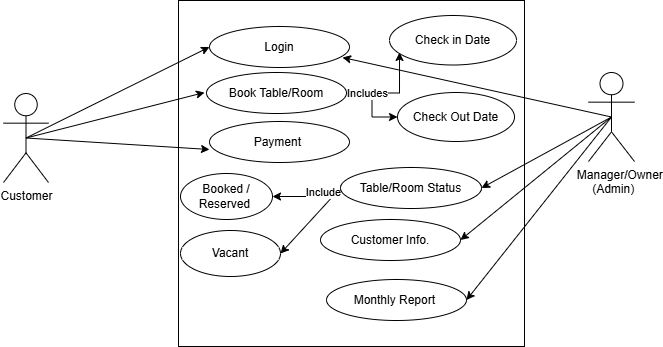

The diagram above was exported from draw.io. Its source (the exported page's mxGraphModel, read from the mxfile embedded in the PNG):
<mxGraphModel dx="902" dy="543" grid="0" gridSize="10" guides="1" tooltips="1" connect="1" arrows="1" fold="1" page="1" pageScale="1" pageWidth="827" pageHeight="1169" math="0" shadow="0">
  <root>
    <mxCell id="0" />
    <mxCell id="1" parent="0" />
    <mxCell id="FETI-i7N7sLQm8vv2GKm-1" value="Customer" style="shape=umlActor;verticalLabelPosition=bottom;verticalAlign=top;html=1;" parent="1" vertex="1">
      <mxGeometry x="79" y="169" width="45" height="89" as="geometry" />
    </mxCell>
    <mxCell id="FETI-i7N7sLQm8vv2GKm-4" value="" style="whiteSpace=wrap;html=1;aspect=fixed;" parent="1" vertex="1">
      <mxGeometry x="254" y="76" width="346" height="346" as="geometry" />
    </mxCell>
    <mxCell id="FETI-i7N7sLQm8vv2GKm-5" value="Login" style="ellipse;whiteSpace=wrap;html=1;" parent="1" vertex="1">
      <mxGeometry x="285" y="102" width="140" height="41" as="geometry" />
    </mxCell>
    <mxCell id="RwjZsEFefBSL4jXn_ZOV-7" value="" style="edgeStyle=orthogonalEdgeStyle;rounded=0;orthogonalLoop=1;jettySize=auto;html=1;" parent="1" source="FETI-i7N7sLQm8vv2GKm-6" target="RwjZsEFefBSL4jXn_ZOV-5" edge="1">
      <mxGeometry relative="1" as="geometry" />
    </mxCell>
    <mxCell id="RwjZsEFefBSL4jXn_ZOV-10" style="edgeStyle=orthogonalEdgeStyle;rounded=0;orthogonalLoop=1;jettySize=auto;html=1;" parent="1" source="FETI-i7N7sLQm8vv2GKm-6" edge="1">
      <mxGeometry relative="1" as="geometry">
        <mxPoint x="452" y="168.5" as="targetPoint" />
      </mxGeometry>
    </mxCell>
    <mxCell id="FETI-i7N7sLQm8vv2GKm-6" value="Book Table/Room" style="ellipse;whiteSpace=wrap;html=1;" parent="1" vertex="1">
      <mxGeometry x="282" y="148" width="140" height="41" as="geometry" />
    </mxCell>
    <mxCell id="FETI-i7N7sLQm8vv2GKm-7" value="Payment&amp;nbsp;" style="ellipse;whiteSpace=wrap;html=1;" parent="1" vertex="1">
      <mxGeometry x="285" y="197" width="140" height="41" as="geometry" />
    </mxCell>
    <mxCell id="RwjZsEFefBSL4jXn_ZOV-13" style="rounded=0;orthogonalLoop=1;jettySize=auto;html=1;exitX=0;exitY=0.5;exitDx=0;exitDy=0;entryX=1;entryY=0.5;entryDx=0;entryDy=0;" parent="1" source="FETI-i7N7sLQm8vv2GKm-8" target="RwjZsEFefBSL4jXn_ZOV-12" edge="1">
      <mxGeometry relative="1" as="geometry" />
    </mxCell>
    <mxCell id="RwjZsEFefBSL4jXn_ZOV-14" value="" style="edgeStyle=orthogonalEdgeStyle;rounded=0;orthogonalLoop=1;jettySize=auto;html=1;" parent="1" source="FETI-i7N7sLQm8vv2GKm-8" target="RwjZsEFefBSL4jXn_ZOV-11" edge="1">
      <mxGeometry relative="1" as="geometry" />
    </mxCell>
    <mxCell id="RwjZsEFefBSL4jXn_ZOV-16" value="Include" style="edgeLabel;html=1;align=center;verticalAlign=middle;resizable=0;points=[];" parent="RwjZsEFefBSL4jXn_ZOV-14" vertex="1" connectable="0">
      <mxGeometry x="-0.7431" relative="1" as="geometry">
        <mxPoint x="-8" y="4" as="offset" />
      </mxGeometry>
    </mxCell>
    <mxCell id="FETI-i7N7sLQm8vv2GKm-8" value="Table/Room Status" style="ellipse;whiteSpace=wrap;html=1;" parent="1" vertex="1">
      <mxGeometry x="416" y="243" width="141" height="41" as="geometry" />
    </mxCell>
    <mxCell id="FETI-i7N7sLQm8vv2GKm-9" value="Customer Info." style="ellipse;whiteSpace=wrap;html=1;" parent="1" vertex="1">
      <mxGeometry x="396" y="295" width="140" height="41" as="geometry" />
    </mxCell>
    <mxCell id="FETI-i7N7sLQm8vv2GKm-10" value="Monthly Report&amp;nbsp;" style="ellipse;whiteSpace=wrap;html=1;" parent="1" vertex="1">
      <mxGeometry x="402" y="355" width="140" height="41" as="geometry" />
    </mxCell>
    <mxCell id="FETI-i7N7sLQm8vv2GKm-12" style="rounded=0;orthogonalLoop=1;jettySize=auto;html=1;exitX=0.5;exitY=0.5;exitDx=0;exitDy=0;exitPerimeter=0;entryX=0;entryY=0.5;entryDx=0;entryDy=0;" parent="1" source="FETI-i7N7sLQm8vv2GKm-1" target="FETI-i7N7sLQm8vv2GKm-5" edge="1">
      <mxGeometry relative="1" as="geometry" />
    </mxCell>
    <mxCell id="FETI-i7N7sLQm8vv2GKm-14" style="rounded=0;orthogonalLoop=1;jettySize=auto;html=1;exitX=0.5;exitY=0.5;exitDx=0;exitDy=0;exitPerimeter=0;" parent="1" source="FETI-i7N7sLQm8vv2GKm-1" edge="1">
      <mxGeometry relative="1" as="geometry">
        <mxPoint x="280" y="168" as="targetPoint" />
      </mxGeometry>
    </mxCell>
    <mxCell id="FETI-i7N7sLQm8vv2GKm-16" style="rounded=0;orthogonalLoop=1;jettySize=auto;html=1;exitX=0.5;exitY=0.5;exitDx=0;exitDy=0;exitPerimeter=0;entryX=0;entryY=0.683;entryDx=0;entryDy=0;entryPerimeter=0;" parent="1" source="FETI-i7N7sLQm8vv2GKm-1" target="FETI-i7N7sLQm8vv2GKm-7" edge="1">
      <mxGeometry relative="1" as="geometry" />
    </mxCell>
    <mxCell id="FETI-i7N7sLQm8vv2GKm-34" style="rounded=0;orthogonalLoop=1;jettySize=auto;html=1;exitX=0.5;exitY=0.5;exitDx=0;exitDy=0;exitPerimeter=0;entryX=1;entryY=0.5;entryDx=0;entryDy=0;" parent="1" source="FETI-i7N7sLQm8vv2GKm-28" target="FETI-i7N7sLQm8vv2GKm-10" edge="1">
      <mxGeometry relative="1" as="geometry" />
    </mxCell>
    <mxCell id="FETI-i7N7sLQm8vv2GKm-36" style="rounded=0;orthogonalLoop=1;jettySize=auto;html=1;exitX=0.5;exitY=0.5;exitDx=0;exitDy=0;exitPerimeter=0;entryX=1;entryY=0.5;entryDx=0;entryDy=0;" parent="1" source="FETI-i7N7sLQm8vv2GKm-28" target="FETI-i7N7sLQm8vv2GKm-8" edge="1">
      <mxGeometry relative="1" as="geometry" />
    </mxCell>
    <mxCell id="RwjZsEFefBSL4jXn_ZOV-1" style="rounded=0;orthogonalLoop=1;jettySize=auto;html=1;exitX=0.5;exitY=0.5;exitDx=0;exitDy=0;exitPerimeter=0;entryX=1;entryY=0.5;entryDx=0;entryDy=0;" parent="1" source="FETI-i7N7sLQm8vv2GKm-28" target="FETI-i7N7sLQm8vv2GKm-9" edge="1">
      <mxGeometry relative="1" as="geometry" />
    </mxCell>
    <mxCell id="FETI-i7N7sLQm8vv2GKm-28" value="&amp;nbsp; &amp;nbsp; &amp;nbsp;Manager/Owner&lt;div&gt;&amp;nbsp;(Admin)&lt;/div&gt;" style="shape=umlActor;verticalLabelPosition=bottom;verticalAlign=top;html=1;" parent="1" vertex="1">
      <mxGeometry x="664" y="148" width="46" height="89" as="geometry" />
    </mxCell>
    <mxCell id="FETI-i7N7sLQm8vv2GKm-37" style="rounded=0;orthogonalLoop=1;jettySize=auto;html=1;exitX=0.5;exitY=0.5;exitDx=0;exitDy=0;exitPerimeter=0;entryX=0.95;entryY=0.756;entryDx=0;entryDy=0;entryPerimeter=0;" parent="1" source="FETI-i7N7sLQm8vv2GKm-28" target="FETI-i7N7sLQm8vv2GKm-5" edge="1">
      <mxGeometry relative="1" as="geometry" />
    </mxCell>
    <mxCell id="RwjZsEFefBSL4jXn_ZOV-2" value="Check in Date" style="ellipse;whiteSpace=wrap;html=1;" parent="1" vertex="1">
      <mxGeometry x="465" y="91" width="127" height="49.5" as="geometry" />
    </mxCell>
    <mxCell id="RwjZsEFefBSL4jXn_ZOV-5" value="Check Out Date" style="ellipse;whiteSpace=wrap;html=1;" parent="1" vertex="1">
      <mxGeometry x="473" y="168" width="117" height="49" as="geometry" />
    </mxCell>
    <mxCell id="RwjZsEFefBSL4jXn_ZOV-8" style="edgeStyle=orthogonalEdgeStyle;rounded=0;orthogonalLoop=1;jettySize=auto;html=1;exitX=1;exitY=0.5;exitDx=0;exitDy=0;entryX=0.079;entryY=0.747;entryDx=0;entryDy=0;entryPerimeter=0;" parent="1" source="FETI-i7N7sLQm8vv2GKm-6" target="RwjZsEFefBSL4jXn_ZOV-2" edge="1">
      <mxGeometry relative="1" as="geometry" />
    </mxCell>
    <mxCell id="RwjZsEFefBSL4jXn_ZOV-9" value="Includes" style="edgeLabel;html=1;align=center;verticalAlign=middle;resizable=0;points=[];" parent="RwjZsEFefBSL4jXn_ZOV-8" vertex="1" connectable="0">
      <mxGeometry x="-0.5723" y="1" relative="1" as="geometry">
        <mxPoint y="1" as="offset" />
      </mxGeometry>
    </mxCell>
    <mxCell id="RwjZsEFefBSL4jXn_ZOV-11" value="Booked / Reserved&amp;nbsp;" style="ellipse;whiteSpace=wrap;html=1;" parent="1" vertex="1">
      <mxGeometry x="256" y="249" width="92" height="46" as="geometry" />
    </mxCell>
    <mxCell id="RwjZsEFefBSL4jXn_ZOV-12" value="Vacant" style="ellipse;whiteSpace=wrap;html=1;" parent="1" vertex="1">
      <mxGeometry x="256" y="306" width="100" height="46" as="geometry" />
    </mxCell>
  </root>
</mxGraphModel>